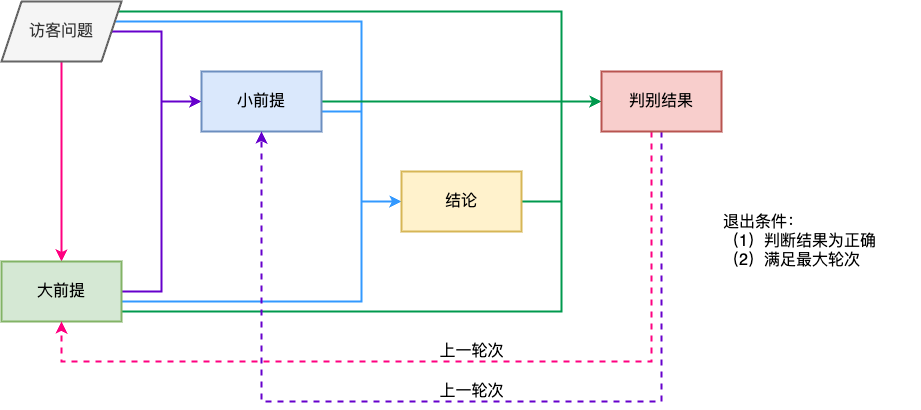

The diagram above was exported from draw.io. Its source (the exported page's mxGraphModel, read from the mxfile embedded in the PNG):
<mxGraphModel dx="1674" dy="907" grid="1" gridSize="10" guides="1" tooltips="1" connect="1" arrows="1" fold="1" page="1" pageScale="1" pageWidth="827" pageHeight="1169" math="0" shadow="0">
  <root>
    <mxCell id="0" />
    <mxCell id="1" parent="0" />
    <mxCell id="L7AC67krbUowhkEyJPM6-2" style="edgeStyle=orthogonalEdgeStyle;rounded=0;orthogonalLoop=1;jettySize=auto;html=1;strokeColor=#FF0080;fontSize=16;strokeWidth=2;" parent="1" source="hP72_FE4POTe3z59TXBE-1" target="L7AC67krbUowhkEyJPM6-1" edge="1">
      <mxGeometry relative="1" as="geometry" />
    </mxCell>
    <mxCell id="L7AC67krbUowhkEyJPM6-5" style="edgeStyle=orthogonalEdgeStyle;rounded=0;orthogonalLoop=1;jettySize=auto;html=1;fontSize=16;strokeWidth=2;strokeColor=#6600CC;" parent="1" source="hP72_FE4POTe3z59TXBE-1" target="L7AC67krbUowhkEyJPM6-4" edge="1">
      <mxGeometry relative="1" as="geometry">
        <Array as="points">
          <mxPoint x="200" y="190" />
          <mxPoint x="200" y="260" />
        </Array>
      </mxGeometry>
    </mxCell>
    <mxCell id="L7AC67krbUowhkEyJPM6-9" style="edgeStyle=orthogonalEdgeStyle;rounded=0;orthogonalLoop=1;jettySize=auto;html=1;entryX=0;entryY=0.5;entryDx=0;entryDy=0;fontSize=16;strokeWidth=2;strokeColor=#3399FF;" parent="1" source="hP72_FE4POTe3z59TXBE-1" target="L7AC67krbUowhkEyJPM6-7" edge="1">
      <mxGeometry relative="1" as="geometry">
        <Array as="points">
          <mxPoint x="400" y="180" />
          <mxPoint x="400" y="360" />
        </Array>
      </mxGeometry>
    </mxCell>
    <mxCell id="L7AC67krbUowhkEyJPM6-13" style="edgeStyle=orthogonalEdgeStyle;rounded=0;orthogonalLoop=1;jettySize=auto;html=1;entryX=0;entryY=0.5;entryDx=0;entryDy=0;fontSize=16;strokeWidth=2;strokeColor=#00994D;" parent="1" source="hP72_FE4POTe3z59TXBE-1" target="L7AC67krbUowhkEyJPM6-11" edge="1">
      <mxGeometry relative="1" as="geometry">
        <Array as="points">
          <mxPoint x="600" y="170" />
          <mxPoint x="600" y="260" />
        </Array>
      </mxGeometry>
    </mxCell>
    <mxCell id="hP72_FE4POTe3z59TXBE-1" value="访客问题" style="shape=parallelogram;perimeter=parallelogramPerimeter;whiteSpace=wrap;html=1;fixedSize=1;strokeWidth=2;fontSize=16;fillColor=#f5f5f5;strokeColor=#666666;fontColor=#333333;" parent="1" vertex="1">
      <mxGeometry x="40" y="160" width="120" height="60" as="geometry" />
    </mxCell>
    <mxCell id="L7AC67krbUowhkEyJPM6-6" style="edgeStyle=orthogonalEdgeStyle;rounded=0;orthogonalLoop=1;jettySize=auto;html=1;entryX=0;entryY=0.5;entryDx=0;entryDy=0;fontSize=16;strokeWidth=2;strokeColor=#6600CC;" parent="1" source="L7AC67krbUowhkEyJPM6-1" target="L7AC67krbUowhkEyJPM6-4" edge="1">
      <mxGeometry relative="1" as="geometry" />
    </mxCell>
    <mxCell id="L7AC67krbUowhkEyJPM6-10" style="edgeStyle=orthogonalEdgeStyle;rounded=0;orthogonalLoop=1;jettySize=auto;html=1;entryX=0;entryY=0.5;entryDx=0;entryDy=0;fontSize=16;strokeWidth=2;strokeColor=#3399FF;" parent="1" source="L7AC67krbUowhkEyJPM6-1" target="L7AC67krbUowhkEyJPM6-7" edge="1">
      <mxGeometry relative="1" as="geometry">
        <Array as="points">
          <mxPoint x="400" y="460" />
          <mxPoint x="400" y="360" />
        </Array>
      </mxGeometry>
    </mxCell>
    <mxCell id="L7AC67krbUowhkEyJPM6-14" style="edgeStyle=orthogonalEdgeStyle;rounded=0;orthogonalLoop=1;jettySize=auto;html=1;entryX=0;entryY=0.5;entryDx=0;entryDy=0;fontSize=16;strokeWidth=2;strokeColor=#00994D;" parent="1" target="L7AC67krbUowhkEyJPM6-11" edge="1">
      <mxGeometry relative="1" as="geometry">
        <mxPoint x="160" y="470" as="sourcePoint" />
        <mxPoint x="640" y="280" as="targetPoint" />
        <Array as="points">
          <mxPoint x="600" y="470" />
          <mxPoint x="600" y="260" />
        </Array>
      </mxGeometry>
    </mxCell>
    <mxCell id="L7AC67krbUowhkEyJPM6-1" value="大前提" style="rounded=0;whiteSpace=wrap;html=1;strokeWidth=2;fontSize=16;fillColor=#d5e8d4;strokeColor=#82b366;" parent="1" vertex="1">
      <mxGeometry x="40" y="420" width="120" height="60" as="geometry" />
    </mxCell>
    <mxCell id="L7AC67krbUowhkEyJPM6-8" style="edgeStyle=orthogonalEdgeStyle;rounded=0;orthogonalLoop=1;jettySize=auto;html=1;entryX=0;entryY=0.5;entryDx=0;entryDy=0;fontSize=16;strokeWidth=2;strokeColor=#3399FF;" parent="1" source="L7AC67krbUowhkEyJPM6-4" target="L7AC67krbUowhkEyJPM6-7" edge="1">
      <mxGeometry relative="1" as="geometry">
        <Array as="points">
          <mxPoint x="400" y="270" />
          <mxPoint x="400" y="360" />
        </Array>
      </mxGeometry>
    </mxCell>
    <mxCell id="L7AC67krbUowhkEyJPM6-12" style="edgeStyle=orthogonalEdgeStyle;rounded=0;orthogonalLoop=1;jettySize=auto;html=1;entryX=0;entryY=0.5;entryDx=0;entryDy=0;fontSize=16;strokeWidth=2;strokeColor=#00994D;" parent="1" source="L7AC67krbUowhkEyJPM6-4" target="L7AC67krbUowhkEyJPM6-11" edge="1">
      <mxGeometry relative="1" as="geometry" />
    </mxCell>
    <mxCell id="L7AC67krbUowhkEyJPM6-4" value="小前提" style="rounded=0;whiteSpace=wrap;html=1;strokeWidth=2;fontSize=16;fillColor=#dae8fc;strokeColor=#6c8ebf;" parent="1" vertex="1">
      <mxGeometry x="240" y="230" width="120" height="60" as="geometry" />
    </mxCell>
    <mxCell id="L7AC67krbUowhkEyJPM6-15" style="edgeStyle=orthogonalEdgeStyle;rounded=0;orthogonalLoop=1;jettySize=auto;html=1;entryX=0;entryY=0.5;entryDx=0;entryDy=0;fontSize=16;strokeWidth=2;strokeColor=#00994D;" parent="1" source="L7AC67krbUowhkEyJPM6-7" target="L7AC67krbUowhkEyJPM6-11" edge="1">
      <mxGeometry relative="1" as="geometry" />
    </mxCell>
    <mxCell id="L7AC67krbUowhkEyJPM6-7" value="结论" style="rounded=0;whiteSpace=wrap;html=1;strokeWidth=2;fontSize=16;fillColor=#fff2cc;strokeColor=#d6b656;" parent="1" vertex="1">
      <mxGeometry x="440" y="330" width="120" height="60" as="geometry" />
    </mxCell>
    <mxCell id="L7AC67krbUowhkEyJPM6-16" style="edgeStyle=orthogonalEdgeStyle;rounded=0;orthogonalLoop=1;jettySize=auto;html=1;entryX=0.5;entryY=1;entryDx=0;entryDy=0;fontSize=16;strokeWidth=2;strokeColor=#FF0080;dashed=1;" parent="1" source="L7AC67krbUowhkEyJPM6-11" target="L7AC67krbUowhkEyJPM6-1" edge="1">
      <mxGeometry relative="1" as="geometry">
        <Array as="points">
          <mxPoint x="690" y="520" />
          <mxPoint x="100" y="520" />
        </Array>
      </mxGeometry>
    </mxCell>
    <mxCell id="L7AC67krbUowhkEyJPM6-19" style="edgeStyle=orthogonalEdgeStyle;rounded=0;orthogonalLoop=1;jettySize=auto;html=1;entryX=0.5;entryY=1;entryDx=0;entryDy=0;strokeWidth=2;dashed=1;strokeColor=#6600CC;" parent="1" source="L7AC67krbUowhkEyJPM6-11" target="L7AC67krbUowhkEyJPM6-4" edge="1">
      <mxGeometry relative="1" as="geometry">
        <Array as="points">
          <mxPoint x="700" y="560" />
          <mxPoint x="300" y="560" />
        </Array>
      </mxGeometry>
    </mxCell>
    <mxCell id="L7AC67krbUowhkEyJPM6-11" value="判别结果" style="rounded=0;whiteSpace=wrap;html=1;strokeWidth=2;fontSize=16;fillColor=#f8cecc;strokeColor=#b85450;" parent="1" vertex="1">
      <mxGeometry x="640" y="230" width="120" height="60" as="geometry" />
    </mxCell>
    <mxCell id="L7AC67krbUowhkEyJPM6-20" value="上一轮次" style="text;html=1;align=center;verticalAlign=middle;resizable=0;points=[];autosize=1;strokeColor=none;fillColor=none;fontSize=16;" parent="1" vertex="1">
      <mxGeometry x="465" y="535" width="90" height="30" as="geometry" />
    </mxCell>
    <mxCell id="L7AC67krbUowhkEyJPM6-21" value="上一轮次" style="text;html=1;align=center;verticalAlign=middle;resizable=0;points=[];autosize=1;strokeColor=none;fillColor=none;fontSize=16;" parent="1" vertex="1">
      <mxGeometry x="465" y="495" width="90" height="30" as="geometry" />
    </mxCell>
    <mxCell id="L7AC67krbUowhkEyJPM6-22" value="退出条件：&lt;div style=&quot;font-size: 16px;&quot;&gt;（1）判断结果为正确&lt;/div&gt;&lt;div style=&quot;font-size: 16px;&quot;&gt;（2）满足最大轮次&lt;/div&gt;" style="text;html=1;align=left;verticalAlign=middle;whiteSpace=wrap;rounded=0;fontSize=16;" parent="1" vertex="1">
      <mxGeometry x="760" y="360" width="200" height="80" as="geometry" />
    </mxCell>
  </root>
</mxGraphModel>